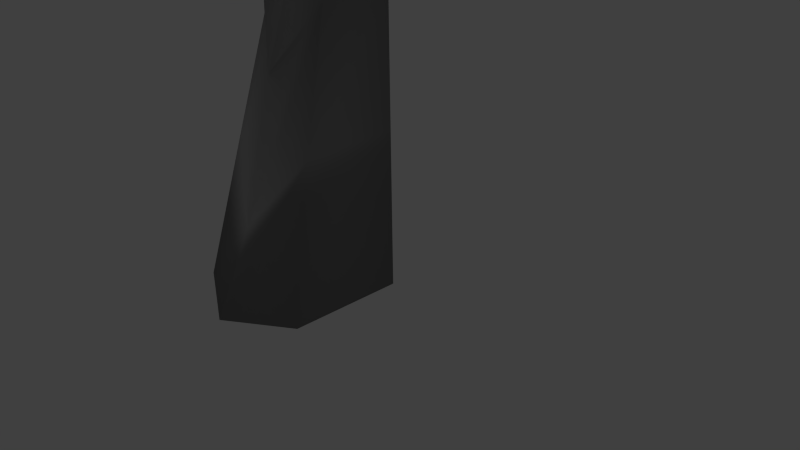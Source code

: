 # Source: tree_1.blend  (saved by Blender 2.71.0; exported with 4.5.12 LTS)
import bpy
from mathutils import Matrix  # noqa: F401  (used for matrix-valued properties, if any)

bpy.ops.wm.read_factory_settings(use_empty=True)
scene = bpy.context.scene
scene.name = 'Scene'

# ---- collections
col_collection_1 = bpy.data.collections.new('Collection 1'); scene.collection.children.link(col_collection_1)

# ---- materials (node trees are filled in below, after node groups)
mat_tree_mat = bpy.data.materials.new('tree_mat')
mat_tree_mat.alpha_threshold = 0.0
mat_tree_mat.use_transparent_shadow = False
mat_tree_mat.diffuse_color = (0.2396, 0.2396, 0.2396, 1.0)
mat_tree_mat.roughness = 0.5
mat_tree_mat.line_color = (0.0, 0.0, 0.0, 1.0)

# ---- material node trees

# ---- world
world_world = bpy.data.worlds.new('World'); scene.world = world_world
world_world.color = (0.05088, 0.05088, 0.05088)
world_world.use_sun_shadow = False
world_world.sun_shadow_jitter_overblur = 0.0
world_world.cycles.sampling_method = 'MANUAL'
world_world.cycles.sample_map_resolution = 256

# ---- cameras
cam_camera = bpy.data.cameras.new('Camera')
cam_camera.clip_end = 100.0
cam_camera.lens = 35.0
cam_camera.sensor_width = 32.0
cam_camera.sensor_height = 18.0
cam_camera.ortho_scale = 7.314
cam_camera.dof.focus_distance = 0.0
cam_camera.dof.aperture_fstop = 128.0

# ---- lights
light_sun = bpy.data.lights.new('Sun', 'SUN')
light_sun.transmission_factor = 0.0
light_sun.angle = 0.1993
light_sun.energy = 1.0
light_sun.shadow_buffer_clip_start = 0.5
light_sun.shadow_soft_size = 0.1
light_sun.shadow_cascade_max_distance = 1000.0
light_sun.cycles.use_multiple_importance_sampling = False
light_lamp = bpy.data.lights.new('Lamp', 'POINT')
light_lamp.transmission_factor = 0.0
light_lamp.cutoff_distance = 30.0
light_lamp.energy = 100.0
light_lamp.shadow_buffer_clip_start = 1.001
light_lamp.shadow_soft_size = 0.1
light_lamp.shadow_maximum_resolution = 0.006
light_lamp.use_absolute_resolution = True
light_lamp.cycles.use_multiple_importance_sampling = False

# ---- meshes
me_cube_003 = bpy.data.meshes.new('Cube.003')
me_cube_003.from_pydata([(-1.045, -0.8105, -0.9602), (-1.045, 0.6594, -0.972), (0.6822, 0.6594, -1.0), (0.6822, -0.8149, -0.9878), (-0.5745, -0.5084, 0.9602), (-0.5745, 0.6594, 0.972), (0.6822, 0.6594, 1.0), (0.6822, -0.504, 0.9878), (-0.2113, -0.2226, 2.57), (-0.2113, 0.6594, 2.57), (0.6822, 0.6594, 2.57), (0.6822, -0.2226, 2.57), (-0.2113, -0.2226, 4.339), (-0.2113, 0.6594, 4.339), (0.8096, 0.6594, 4.339), (0.8096, -0.2226, 4.339), (-0.196, -0.1757, 6.258), (-0.196, 0.6594, 6.258), (0.6949, 0.6594, 6.258), (0.6949, -0.1757, 6.258), (-0.196, -0.02841, 8.019), (-0.196, 0.5231, 9.921), (0.6949, 0.5231, 9.921), (0.6949, -0.02841, 8.019), (-0.3818, -0.09153, 14.67), (-0.3818, 0.2667, 14.67), (0.3818, 0.2667, 14.67), (0.3818, -0.09153, 14.67), (-0.3354, -0.07575, 13.0), (-0.2889, -0.05997, 11.34), (-0.2425, -0.04419, 10.54), (0.5924, -0.04909, 11.02), (0.5627, -0.05507, 12.12), (0.4601, -0.07575, 13.0), (0.5931, 0.7499, 10.66), (0.5202, 0.38, 13.13), (0.4783, 0.3457, 13.95), (-0.2425, 0.459, 10.33), (-0.2889, 0.3949, 11.34), (-0.3354, 0.3308, 14.1), (-0.02469, -0.9866, 12.09), (-0.005839, -0.9802, 11.42), (0.343, -0.9802, 11.42), (0.3112, -0.9866, 12.09), (-0.1241, 1.535, 17.11), (0.163, 1.535, 17.11), (0.1924, 1.584, 16.48), (-0.1066, 1.584, 16.48), (2.844, 0.03858, 15.32), (2.518, 0.03253, 15.87), (2.844, 0.2132, 15.32), (2.518, 0.1886, 15.87), (-2.475, 0.3866, 13.83), (-2.924, 0.393, 13.28), (-2.924, 0.5961, 13.28), (-2.475, 0.5703, 13.83), (-0.1698, -1.168, 16.54), (0.2018, -1.168, 16.54), (-0.1472, -1.16, 15.73), (0.2399, -1.16, 15.73), (0.04944, 2.467, 10.99), (0.4125, 2.467, 10.99), (0.2304, 2.149, 11.17), (0.03052, 2.44, 11.46), (-0.1722, -2.075, 14.91), (-0.1378, -2.063, 14.24), (0.4985, -2.063, 14.24), (0.4405, -2.075, 14.91), (-0.3536, 2.179, 19.95), (0.1702, 2.179, 19.95), (0.2239, 2.246, 19.33), (-0.3217, 2.246, 19.33), (2.535, -0.2064, 18.53), (2.187, -0.2169, 19.07), (2.535, 0.09821, 18.53), (2.187, 0.0553, 19.07), (-3.147, 0.4092, 16.51), (-3.438, 0.4146, 16.36), (-3.438, 0.5881, 16.36), (-3.147, 0.566, 16.51), (-0.253, -2.107, 19.27), (0.07993, -2.107, 19.27), (-0.2328, -2.1, 18.87), (0.1141, -2.1, 18.87), (-0.03697, 3.948, 13.81), (0.6253, 3.948, 13.81), (0.5672, 3.902, 14.49), (-0.07149, 3.902, 14.49), (0.049, 0.7844, 0.1135), (-0.2067, 0.7844, -1.082), (0.049, -0.943, 0.1004), (-0.2067, -1.277, -1.069), (0.2466, 0.7844, 1.836), (0.2466, -0.6345, 1.836), (0.3159, 0.7844, 3.762), (0.3159, -0.6345, 3.762), (0.2618, 0.7844, 5.85), (0.2618, -0.5834, 5.85), (0.2618, 0.636, 9.835), (0.2618, -0.4232, 7.766), (-0.009595, 0.2655, 15.0), (-0.009595, -0.1244, 15.0), (0.1807, -0.443, 10.77), (0.1393, -0.08737, 11.8), (0.05826, -0.1072, 13.19), (0.1812, 0.6329, 10.46), (0.1162, 0.3968, 12.36), (0.06815, 0.3433, 14.3), (0.1738, -1.091, 11.46), (0.1463, -1.098, 12.2), (0.01158, 1.646, 17.65), (0.03709, 1.699, 16.98), (0.007821, -1.295, 17.03), (0.04084, -1.287, 16.15), (0.2417, 2.659, 11.0), (0.1324, 2.472, 11.86), (0.1866, -2.27, 14.53), (0.1364, -2.282, 15.26), (-0.1093, 2.346, 20.75), (-0.0628, 2.418, 20.07), (-0.09551, -2.222, 19.63), (-0.06592, -2.215, 19.2), (0.3105, 4.271, 14.07), (0.2601, 4.221, 14.8)], [], [(4, 5, 1, 0), (88, 6, 2, 89), (6, 7, 3, 2), (90, 4, 0, 91), (91, 89, 2, 3), (90, 7, 11, 93), (93, 11, 15, 95), (7, 6, 10, 11), (88, 5, 9, 92), (5, 4, 8, 9), (95, 15, 19, 97), (11, 10, 14, 15), (92, 9, 13, 94), (9, 8, 12, 13), (97, 19, 23, 99), (15, 14, 18, 19), (94, 13, 17, 96), (13, 12, 16, 17), (104, 33, 59, 113), (19, 18, 22, 23), (96, 17, 21, 98), (17, 16, 20, 21), (101, 100, 25, 24), (33, 36, 26, 27), (107, 39, 47, 111), (39, 28, 24, 25), (99, 23, 31, 102), (103, 29, 40, 109), (103, 32, 33, 104), (23, 22, 34, 31), (31, 34, 35, 32), (36, 33, 49, 51), (105, 34, 62, 115), (105, 37, 38, 106), (106, 38, 39, 107), (21, 20, 30, 37), (29, 38, 55, 52), (38, 29, 28, 39), (59, 57, 81, 83), (102, 31, 42, 108), (31, 32, 43, 42), (29, 30, 41, 40), (53, 52, 76, 77), (39, 25, 44, 47), (26, 36, 46, 45), (100, 26, 45, 110), (108, 42, 66, 116), (32, 35, 50, 48), (35, 36, 51, 50), (33, 32, 48, 49), (113, 59, 83, 121), (37, 30, 53, 54), (38, 37, 54, 55), (30, 29, 52, 53), (54, 53, 77, 78), (24, 28, 58, 56), (33, 27, 57, 59), (101, 24, 56, 112), (50, 51, 75, 74), (21, 37, 63, 60), (34, 22, 61, 62), (98, 21, 60, 114), (116, 66, 67, 117), (119, 71, 68, 118), (72, 74, 75, 73), (78, 77, 76, 79), (121, 83, 81, 120), (122, 84, 87, 123), (40, 41, 65, 64), (111, 47, 71, 119), (60, 63, 87, 84), (45, 46, 70, 69), (114, 60, 84, 122), (48, 50, 74, 72), (49, 48, 72, 73), (52, 55, 79, 76), (109, 40, 64, 117), (55, 54, 78, 79), (56, 58, 82, 80), (42, 43, 67, 66), (115, 62, 86, 123), (112, 56, 80, 120), (47, 44, 68, 71), (62, 61, 85, 86), (110, 45, 69, 118), (51, 49, 73, 75), (5, 88, 89, 1), (7, 90, 91, 3), (0, 1, 89, 91), (4, 90, 93, 8), (8, 93, 95, 12), (6, 88, 92, 10), (12, 95, 97, 16), (10, 92, 94, 14), (16, 97, 99, 20), (14, 94, 96, 18), (28, 104, 113, 58), (18, 96, 98, 22), (27, 26, 100, 101), (36, 107, 111, 46), (20, 99, 102, 30), (32, 103, 109, 43), (29, 103, 104, 28), (37, 105, 115, 63), (34, 105, 106, 35), (35, 106, 107, 36), (30, 102, 108, 41), (25, 100, 110, 44), (41, 108, 116, 65), (58, 113, 121, 82), (27, 101, 112, 57), (22, 98, 114, 61), (65, 116, 117, 64), (70, 119, 118, 69), (82, 121, 120, 80), (85, 122, 123, 86), (46, 111, 119, 70), (61, 114, 122, 85), (43, 109, 117, 67), (63, 115, 123, 87), (57, 112, 120, 81), (44, 110, 118, 68)])
me_cube_003.polygons.foreach_set('use_smooth', [True] * 122)
_uv = me_cube_003.uv_layers.new(name='UVMap')
_uv.uv.foreach_set('vector', [0.2688, 0.04689, 0.2527, 0.1163, 0.1249, 0.0981, 0.1439, 0.002579, 0.2006, 0.1659, 0.2545, 0.2165, 0.1262, 0.2129, 0.1195, 0.1541, 0.2545, 0.2165, 0.2523, 0.2858, 0.1259, 0.3094, 0.1262, 0.2129, 0.2028, 0.3471, 0.2684, 0.3841, 0.1462, 0.433, 0.1231, 0.3747, 0.06742, 0.3394, 0.06786, 0.2045, 0.1262, 0.2129, 0.1259, 0.3094, 0.2028, 0.3471, 0.2523, 0.2858, 0.3683, 0.2692, 0.3199, 0.3177, 0.3199, 0.3177, 0.3683, 0.2692, 0.4903, 0.2618, 0.4544, 0.3057, 0.2523, 0.2858, 0.2545, 0.2165, 0.3668, 0.2121, 0.3683, 0.2692, 0.2006, 0.1659, 0.2527, 0.1163, 0.3656, 0.1377, 0.3135, 0.1761, 0.2527, 0.1163, 0.2688, 0.04689, 0.3739, 0.08262, 0.3656, 0.1377, 0.4544, 0.3057, 0.4903, 0.2618, 0.6182, 0.2541, 0.5909, 0.2969, 0.3683, 0.2692, 0.3668, 0.2121, 0.4903, 0.2107, 0.4903, 0.2618, 0.3135, 0.1761, 0.3656, 0.1377, 0.4892, 0.1377, 0.4495, 0.1759, 0.3656, 0.1377, 0.3739, 0.08262, 0.4905, 0.08474, 0.4892, 0.1377, 0.5909, 0.2969, 0.6182, 0.2541, 0.7375, 0.243, 0.722, 0.2855, 0.4903, 0.2618, 0.4903, 0.2107, 0.6214, 0.2025, 0.6182, 0.2541, 0.4495, 0.1759, 0.4892, 0.1377, 0.6204, 0.1408, 0.5942, 0.1719, 0.4892, 0.1377, 0.4905, 0.08474, 0.6155, 0.08939, 0.6204, 0.1408, 0.312, 0.4826, 0.3338, 0.4707, 0.3409, 0.6578, 0.3259, 0.6889, 0.6182, 0.2541, 0.6214, 0.2025, 0.857, 0.2071, 0.7375, 0.243, 0.5942, 0.1719, 0.6204, 0.1408, 0.8575, 0.1461, 0.8513, 0.1774, 0.6204, 0.1408, 0.6155, 0.08939, 0.732, 0.1036, 0.8575, 0.1461, 0.6699, 0.4708, 0.6698, 0.4448, 0.7031, 0.4445, 0.7032, 0.4684, 0.5246, 0.4692, 0.5872, 0.44, 0.6355, 0.4449, 0.6356, 0.4688, 0.1032, 0.5282, 0.1273, 0.5197, 0.1025, 0.671, 0.08753, 0.7063, 0.7407, 0.44, 0.8142, 0.4669, 0.7032, 0.4684, 0.7031, 0.4445, 0.722, 0.2855, 0.7375, 0.243, 0.9306, 0.2424, 0.9165, 0.2807, 0.5973, 0.7053, 0.618, 0.6774, 0.6478, 0.7675, 0.6347, 0.7794, 0.8955, 0.4953, 0.8758, 0.5245, 0.8164, 0.5201, 0.8028, 0.4937, 0.7375, 0.243, 0.857, 0.2071, 0.9054, 0.1906, 0.9306, 0.2424, 0.9371, 0.3252, 0.9717, 0.3724, 0.8047, 0.3823, 0.8652, 0.3399, 0.1283, 0.5498, 0.1642, 0.504, 0.1772, 0.7306, 0.164, 0.7315, 0.7807, 0.5701, 0.8125, 0.5695, 0.8317, 0.676, 0.8193, 0.7248, 0.9845, 0.4011, 0.9924, 0.4317, 0.925, 0.4351, 0.8572, 0.4091, 0.8572, 0.4091, 0.925, 0.4351, 0.7407, 0.44, 0.7272, 0.4133, 0.8575, 0.1461, 0.732, 0.1036, 0.9007, 0.1099, 0.8854, 0.143, 0.4608, 0.542, 0.4907, 0.5427, 0.5018, 0.7611, 0.4846, 0.7605, 0.925, 0.4351, 0.9251, 0.4654, 0.8142, 0.4669, 0.7407, 0.44, 0.3409, 0.6578, 0.3645, 0.7098, 0.3632, 0.9343, 0.3424, 0.883, 0.6765, 0.6607, 0.715, 0.6521, 0.6949, 0.7254, 0.6803, 0.7339, 0.715, 0.6521, 0.7638, 0.6984, 0.7134, 0.7668, 0.6949, 0.7254, 0.618, 0.6774, 0.6469, 0.6338, 0.6645, 0.7263, 0.6478, 0.7675, 0.5551, 0.7404, 0.5908, 0.7613, 0.6023, 0.958, 0.5566, 0.9468, 0.005177, 0.5226, 0.02319, 0.5453, 0.02982, 0.7092, 0.01218, 0.6602, 0.06115, 0.544, 0.08257, 0.5101, 0.07656, 0.673, 0.05839, 0.7136, 0.04176, 0.5596, 0.06115, 0.544, 0.05839, 0.7136, 0.04332, 0.7512, 0.6803, 0.7339, 0.6949, 0.7254, 0.7087, 0.9284, 0.6856, 0.9547, 0.2061, 0.4581, 0.2571, 0.5143, 0.2152, 0.6966, 0.2017, 0.6949, 0.2571, 0.5143, 0.2911, 0.5632, 0.234, 0.7323, 0.2152, 0.6966, 0.1642, 0.504, 0.2061, 0.4581, 0.2017, 0.6949, 0.1772, 0.7306, 0.3259, 0.6889, 0.3409, 0.6578, 0.3424, 0.883, 0.3152, 0.9341, 0.5358, 0.4879, 0.573, 0.4975, 0.5551, 0.7404, 0.5375, 0.7403, 0.4907, 0.5427, 0.5358, 0.4879, 0.5375, 0.7403, 0.5018, 0.7611, 0.573, 0.4975, 0.6059, 0.5425, 0.5908, 0.7613, 0.5551, 0.7404, 0.5375, 0.7403, 0.5551, 0.7404, 0.5566, 0.9468, 0.5303, 0.9468, 0.4127, 0.5667, 0.4709, 0.4878, 0.4272, 0.6555, 0.4015, 0.7097, 0.3338, 0.4707, 0.3682, 0.5629, 0.3645, 0.7098, 0.3409, 0.6578, 0.3901, 0.5833, 0.4127, 0.5667, 0.4015, 0.7097, 0.3825, 0.7448, 0.2152, 0.6966, 0.234, 0.7323, 0.2233, 0.9839, 0.2024, 0.9382, 0.9137, 0.5325, 0.94, 0.5487, 0.9045, 0.7033, 0.8861, 0.6797, 0.8125, 0.5695, 0.8474, 0.5275, 0.8551, 0.6795, 0.8317, 0.676, 0.8785, 0.5332, 0.9137, 0.5325, 0.8861, 0.6797, 0.8702, 0.6892, 0.6756, 0.9518, 0.7003, 0.9423, 0.6864, 0.9772, 0.6611, 0.99, 0.06528, 0.9552, 0.1225, 0.9349, 0.09108, 0.9702, 0.03158, 0.9942, 0.1767, 0.9378, 0.2024, 0.9382, 0.1978, 0.9923, 0.1748, 0.9919, 0.5303, 0.9468, 0.5566, 0.9468, 0.5574, 0.9967, 0.5336, 0.9967, 0.3803, 0.959, 0.3237, 0.9819, 0.3632, 0.9343, 0.3848, 0.9232, 0.9122, 0.9599, 0.8894, 0.9333, 0.9317, 0.9205, 0.9581, 0.9454, 0.6478, 0.7675, 0.6645, 0.7263, 0.6604, 0.9297, 0.6476, 0.965, 0.08753, 0.7063, 0.1025, 0.671, 0.1073, 0.9015, 0.08536, 0.9583, 0.8861, 0.6797, 0.9045, 0.7033, 0.9317, 0.9205, 0.9056, 0.8853, 0.05839, 0.7136, 0.07656, 0.673, 0.06638, 0.9005, 0.04752, 0.9352, 0.8702, 0.6892, 0.8861, 0.6797, 0.9056, 0.8853, 0.8785, 0.9142, 0.2017, 0.6949, 0.2152, 0.6966, 0.2024, 0.9382, 0.1767, 0.9378, 0.1772, 0.7306, 0.2017, 0.6949, 0.1767, 0.9378, 0.1541, 0.9733, 0.4846, 0.7605, 0.5018, 0.7611, 0.4876, 0.957, 0.4669, 0.9555, 0.6347, 0.7794, 0.6478, 0.7675, 0.6476, 0.965, 0.6262, 0.99, 0.5018, 0.7611, 0.5375, 0.7403, 0.5303, 0.9468, 0.4876, 0.957, 0.4015, 0.7097, 0.4272, 0.6555, 0.425, 0.8872, 0.4059, 0.9361, 0.6949, 0.7254, 0.7134, 0.7668, 0.7218, 0.9579, 0.7087, 0.9284, 0.8193, 0.7248, 0.8317, 0.676, 0.8255, 0.9227, 0.8009, 0.9485, 0.3825, 0.7448, 0.4015, 0.7097, 0.4059, 0.9361, 0.3848, 0.9232, 0.01218, 0.6602, 0.02982, 0.7092, 0.0174, 0.9462, 0.005177, 0.9044, 0.8317, 0.676, 0.8551, 0.6795, 0.8505, 0.8866, 0.8255, 0.9227, 0.04332, 0.7512, 0.05839, 0.7136, 0.04752, 0.9352, 0.03158, 0.9942, 0.164, 0.7315, 0.1772, 0.7306, 0.1541, 0.9733, 0.1365, 0.9704, 0.2527, 0.1163, 0.2006, 0.1659, 0.1195, 0.1541, 0.1249, 0.0981, 0.2523, 0.2858, 0.2028, 0.3471, 0.1231, 0.3747, 0.1259, 0.3094, 0.01223, 0.3087, 0.01256, 0.2126, 0.06786, 0.2045, 0.06742, 0.3394, 0.2684, 0.3841, 0.2028, 0.3471, 0.3199, 0.3177, 0.3806, 0.356, 0.3806, 0.356, 0.3199, 0.3177, 0.4544, 0.3057, 0.4974, 0.347, 0.2545, 0.2165, 0.2006, 0.1659, 0.3135, 0.1761, 0.3668, 0.2121, 0.4974, 0.347, 0.4544, 0.3057, 0.5909, 0.2969, 0.6207, 0.3357, 0.3668, 0.2121, 0.3135, 0.1761, 0.4495, 0.1759, 0.4903, 0.2107, 0.6207, 0.3357, 0.5909, 0.2969, 0.722, 0.2855, 0.738, 0.3268, 0.4903, 0.2107, 0.4495, 0.1759, 0.5942, 0.1719, 0.6214, 0.2025, 0.286, 0.4725, 0.312, 0.4826, 0.3259, 0.6889, 0.31, 0.6586, 0.6214, 0.2025, 0.5942, 0.1719, 0.8513, 0.1774, 0.857, 0.2071, 0.6356, 0.4688, 0.6355, 0.4449, 0.6698, 0.4448, 0.6699, 0.4708, 0.08257, 0.5101, 0.1032, 0.5282, 0.08753, 0.7063, 0.07656, 0.673, 0.738, 0.3268, 0.722, 0.2855, 0.9165, 0.2807, 0.9035, 0.3196, 0.7638, 0.6984, 0.7814, 0.7153, 0.7257, 0.7795, 0.7134, 0.7668, 0.9251, 0.4654, 0.8955, 0.4953, 0.8028, 0.4937, 0.8142, 0.4669, 0.94, 0.5487, 0.9621, 0.5722, 0.92, 0.7261, 0.9045, 0.7033, 0.9717, 0.3724, 0.9845, 0.4011, 0.8572, 0.4091, 0.8047, 0.3823, 0.8047, 0.3823, 0.8572, 0.4091, 0.7272, 0.4133, 0.7504, 0.3857, 0.6469, 0.6338, 0.6765, 0.6607, 0.6803, 0.7339, 0.6645, 0.7263, 0.02319, 0.5453, 0.04176, 0.5596, 0.04332, 0.7512, 0.02982, 0.7092, 0.6645, 0.7263, 0.6803, 0.7339, 0.6856, 0.9547, 0.6604, 0.9297, 0.31, 0.6586, 0.3259, 0.6889, 0.3152, 0.9341, 0.2907, 0.8821, 0.3682, 0.5629, 0.3901, 0.5833, 0.3825, 0.7448, 0.3645, 0.7098, 0.8474, 0.5275, 0.8785, 0.5332, 0.8702, 0.6892, 0.8551, 0.6795, 0.6604, 0.9297, 0.6756, 0.9518, 0.6611, 0.99, 0.6476, 0.965, 0.06638, 0.9005, 0.06528, 0.9552, 0.03158, 0.9942, 0.04752, 0.9352, 0.4292, 0.9918, 0.3803, 0.959, 0.3848, 0.9232, 0.4059, 0.9361, 0.9053, 0.9929, 0.9122, 0.9599, 0.9581, 0.9454, 0.9473, 0.9791, 0.07656, 0.673, 0.08753, 0.7063, 0.08536, 0.9583, 0.06638, 0.9005, 0.8551, 0.6795, 0.8702, 0.6892, 0.8785, 0.9142, 0.8505, 0.8866, 0.7134, 0.7668, 0.7257, 0.7795, 0.7429, 0.9812, 0.7218, 0.9579, 0.9045, 0.7033, 0.92, 0.7261, 0.9581, 0.9454, 0.9317, 0.9205, 0.3645, 0.7098, 0.3825, 0.7448, 0.3848, 0.9232, 0.3632, 0.9343, 0.02982, 0.7092, 0.04332, 0.7512, 0.03158, 0.9942, 0.0174, 0.9462])
me_cube_003.materials.append(mat_tree_mat)
me_cube_003.use_remesh_preserve_volume = False
me_cube_003.use_remesh_preserve_attributes = False
me_cube_003.use_mirror_vertex_groups = False
me_cube_003.update()

# ---- objects
ob_cube = bpy.data.objects.new('Cube', me_cube_003)
ob_sun = bpy.data.objects.new('Sun', light_sun)
ob_lamp = bpy.data.objects.new('Lamp', light_lamp)
ob_camera = bpy.data.objects.new('Camera', cam_camera)

# ---- transforms, parenting, visibility, modifiers, constraints
ob_cube.location = (-0.07325, -0.885, 0.907)
ob_cube.lineart.crease_threshold = 0.0
ob_sun.location = (0.4308, -2.863, 10.24)
ob_sun.lineart.crease_threshold = 0.0
ob_lamp.location = (4.076, 1.766, 16.28)
ob_lamp.rotation_euler = (0.6503, 0.05522, 1.866)
ob_lamp.lock_rotations_4d = False
ob_lamp.empty_display_type = 'ARROWS'
ob_lamp.color = (0.0, 0.0, 0.0, 0.0)
ob_lamp.lineart.crease_threshold = 0.0
ob_camera.location = (7.481, -6.508, 5.344)
ob_camera.rotation_euler = (1.109, 0.01082, 0.8149)
ob_camera.lock_rotations_4d = False
ob_camera.empty_display_type = 'ARROWS'
ob_camera.color = (0.0, 0.0, 0.0, 0.0)
ob_camera.display_type = 'WIRE'
ob_camera.lineart.crease_threshold = 0.0

# ---- collection membership
col_collection_1.objects.link(ob_cube)
col_collection_1.objects.link(ob_sun)
col_collection_1.objects.link(ob_lamp)
col_collection_1.objects.link(ob_camera)

# ---- scene / render settings (as saved in the file)
scene.camera = ob_camera
scene.frame_start = 1; scene.frame_end = 250; scene.frame_set(1)
scene.render.engine = 'BLENDER_EEVEE_NEXT'
scene.render.resolution_percentage = 50
scene.render.dither_intensity = 0.0
scene.cycles.use_denoising = False
scene.cycles.samples = 10
scene.cycles.sampling_pattern = 'TABULATED_SOBOL'
scene.cycles.light_sampling_threshold = 0.0
scene.cycles.use_adaptive_sampling = False
scene.cycles.use_light_tree = False
scene.cycles.blur_glossy = 0.0
scene.cycles.volume_bounces = 1
scene.cycles.pixel_filter_type = 'GAUSSIAN'
scene.cycles.sample_clamp_indirect = 0.0
scene.view_settings.view_transform = 'Standard'
bpy.context.view_layer.update()
